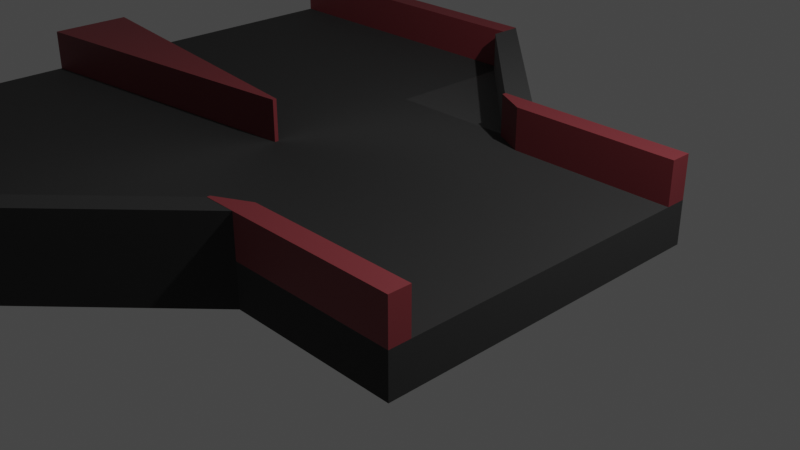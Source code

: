 # Source: Standard_Piece_Split_.blend  (saved by Blender 3.3.6; exported with 4.5.12 LTS)
import bpy
from mathutils import Matrix  # noqa: F401  (used for matrix-valued properties, if any)

bpy.ops.wm.read_factory_settings(use_empty=True)
scene = bpy.context.scene
scene.name = 'Scene'

# ---- collections
col_collection = bpy.data.collections.new('Collection'); scene.collection.children.link(col_collection)

# ---- materials (node trees are filled in below, after node groups)
mat_material_001 = bpy.data.materials.new('Material.001')
mat_material_001.use_transparent_shadow = False
mat_material_002 = bpy.data.materials.new('Material.002')
mat_material_002.use_transparent_shadow = False

# ---- material node trees
mat_material_001.use_nodes = True; mat_material_001.node_tree.nodes.clear()
_N = mat_material_001.node_tree.nodes; _L = mat_material_001.node_tree.links
n0 = _N.new('ShaderNodeBsdfPrincipled'); n0.name = 'Principled BSDF'; n0.location = (10, 300)
n0.distribution = 'GGX'
n0.subsurface_method = 'RANDOM_WALK_SKIN'
n0.inputs[0].default_value = (0.02342, 0.02342, 0.02342, 1.0)
n0.inputs[1].default_value = 0.06286
n0.inputs[2].default_value = 0.8429
n0.inputs[3].default_value = 1.45
n0.inputs[13].default_value = 0.6714
n0.inputs[15].default_value = 0.3143
n0.inputs[18].default_value = 0.28
n0.inputs[24].default_value = 0.04229
n0.inputs[27].default_value = (0.0, 0.0, 0.0, 1.0)
n0.inputs[28].default_value = 1.0
n1 = _N.new('ShaderNodeOutputMaterial'); n1.name = 'Material Output'; n1.location = (300, 300)
_L.new(n0.outputs[0], n1.inputs[0])
n1.is_active_output = True
mat_material_002.use_nodes = True; mat_material_002.node_tree.nodes.clear()
_N = mat_material_002.node_tree.nodes; _L = mat_material_002.node_tree.links
n0 = _N.new('ShaderNodeBsdfPrincipled'); n0.name = 'Principled BSDF'; n0.location = (10, 300)
n0.distribution = 'GGX'
n0.subsurface_method = 'RANDOM_WALK_SKIN'
n0.inputs[0].default_value = (0.2067, 0.03233, 0.03986, 1.0)
n0.inputs[3].default_value = 1.45
n0.inputs[27].default_value = (0.0, 0.0, 0.0, 1.0)
n0.inputs[28].default_value = 1.0
n1 = _N.new('ShaderNodeOutputMaterial'); n1.name = 'Material Output'; n1.location = (300, 300)
_L.new(n0.outputs[0], n1.inputs[0])
n1.is_active_output = True

# ---- world
world_world = bpy.data.worlds.new('World'); scene.world = world_world
world_world.use_nodes = True; world_world.node_tree.nodes.clear()
_N = world_world.node_tree.nodes; _L = world_world.node_tree.links
n0 = _N.new('ShaderNodeOutputWorld'); n0.name = 'World Output'; n0.location = (300, 300)
n1 = _N.new('ShaderNodeBackground'); n1.name = 'Background'; n1.location = (10, 300)
n1.inputs[0].default_value = (0.05088, 0.05088, 0.05088, 1.0)
_L.new(n1.outputs[0], n0.inputs[0])
n0.is_active_output = True
world_world.color = (0.05088, 0.05088, 0.05088)
world_world.use_sun_shadow = False
world_world.sun_shadow_jitter_overblur = 0.0

# ---- cameras
cam_camera = bpy.data.cameras.new('Camera')
cam_camera.clip_end = 100.0
cam_camera.ortho_scale = 7.314

# ---- lights
light_light = bpy.data.lights.new('Light', 'POINT')
light_light.transmission_factor = 0.0
light_light.energy = 1000.0
light_light.shadow_soft_size = 0.1
light_light.shadow_maximum_resolution = 0.006
light_light.use_absolute_resolution = True

# ---- meshes
me_cube_001 = bpy.data.meshes.new('Cube.001')
me_cube_001.from_pydata([(-1.0, -1.0, -1.0), (-3.0, -2.0, -1.0), (-3.0, 0.0, -1.0), (-3.0, -2.0, 1.0), (-1.0, -1.0, 1.0), (-3.0, -1.192e-07, -1.0), (-3.0, 0.0, 1.0), (-3.0, -1.192e-07, 1.0), (-1.0, 1.0, -1.0), (-1.0, -2.0, -1.0), (-3.0, 2.0, -1.0), (-1.0, -2.0, 1.0), (-1.0, 1.0, 1.0), (-1.0, -1.192e-07, -1.0), (-1.0, -1.192e-07, 1.0), (-3.0, 2.0, 1.0), (-1.0, 0.0, -1.0), (1.0, -1.0, -1.0), (-1.0, 0.0, 1.0), (1.0, -1.0, 1.0), (1.0, 1.0, -1.0), (-1.0, 2.0, -1.0), (1.0, 1.0, 1.0), (-1.0, 2.0, 1.0), (-1.0, -1.192e-07, -1.0), (-1.0, -1.192e-07, 1.0), (-1.0, -1.0, 1.0), (-1.0, -1.0, -1.0), (-1.0, -1.788e-07, 1.0), (-1.0, -1.589e-07, 1.0), (1.0, 0.0, 1.0), (-1.0, 1.0, 0.0), (-1.0, -5.96e-08, 1.0), (1.0, 1.0, 0.0), (-1.0, 0.5, -1.0), (1.0, -1.0, 0.0), (0.0, 1.0, -1.0), (0.0, 1.0, 1.0), (-1.0, -5.96e-08, -1.0), (1.788e-07, -1.0, 1.0), (1.788e-07, -1.0, -1.0), (-1.0, -1.49e-07, 1.0), (-1.0, 0.5, 1.0), (-1.0, -1.0, 0.0), (-1.0, -0.5, 1.0), (-1.0, -1.192e-07, -1.0), (1.0, 0.0, -1.0), (-1.0, -1.192e-07, 1.0), (-1.0, -0.5, -1.0), (1.788e-07, -1.0, 0.0), (1.0, 0.0, 0.0), (0.0, 1.0, 0.0), (-1.0, 1.2, 1.0), (-1.0, 1.4, 1.0), (-1.0, 1.6, 1.0), (-1.0, 1.8, 1.0), (-0.8, 1.0, 1.0), (-0.6, 1.0, 1.0), (-0.4, 1.0, 1.0), (-0.2, 1.0, 1.0), (-0.2, 1.2, 1.0), (-0.4, 1.4, 1.0), (-0.6, 1.6, 1.0), (-0.8, 1.8, 1.0), (-0.8, 1.6, 1.0), (-0.6, 1.4, 1.0), (-0.8, 1.4, 1.0), (-0.4, 1.2, 1.0), (-0.6, 1.2, 1.0), (-0.8, 1.2, 1.0), (-0.2, -1.0, 1.0), (-0.4, -1.0, 1.0), (-0.6, -1.0, 1.0), (-0.8, -1.0, 1.0), (-1.0, -1.8, 1.0), (-1.0, -1.6, 1.0), (-1.0, -1.4, 1.0), (-1.0, -1.2, 1.0), (-0.2, -1.2, 1.0), (-0.4, -1.4, 1.0), (-0.6, -1.6, 1.0), (-0.8, -1.8, 1.0), (-0.8, -1.2, 1.0), (-0.8, -1.4, 1.0), (-0.6, -1.2, 1.0), (-0.8, -1.6, 1.0), (-0.6, -1.4, 1.0), (-0.4, -1.2, 1.0), (1.0, 0.5, 1.0), (-1.0, -8.941e-08, 1.0), (0.5, 1.0, 1.0), (-0.9, -1.0, 1.0), (-1.0, -1.639e-07, 1.0), (-1.0, 0.25, 1.0), (-1.0, -0.25, 1.0), (-1.0, -1.192e-07, 1.0), (1.0, -0.5, 1.0), (-1.0, -2.98e-08, 1.0), (-0.1, 1.0, 1.0), (0.5, -1.0, 1.0), (-1.0, -1.341e-07, 1.0), (-1.0, 0.75, 1.0), (-1.0, -0.75, 1.0), (-1.0, -1.192e-07, 1.0), (-0.9, 1.0, 1.0), (-0.7, 1.0, 1.0), (-0.5, 1.0, 1.0), (-0.3, 1.0, 1.0), (-0.1, -1.0, 1.0), (-0.3, -1.0, 1.0), (-0.5, -1.0, 1.0), (-0.7, -1.0, 1.0), (-1.0, 1.8, 1.0), (-1.0, 2.0, 1.0), (-0.1, 1.0, 1.0), (0.0, 1.0, 1.0), (-0.8, -1.8, 1.0), (-1.0, -2.0, 1.0), (-0.8, 1.8, 1.0), (-0.2, 1.2, 1.0), (-0.4, 1.4, 1.0), (-0.6, 1.6, 1.0), (-0.8, 1.6, 1.0), (-0.6, 1.4, 1.0), (-0.4, 1.2, 1.0), (-0.2, 1.0, 1.0), (-0.1, -1.0, 1.0), (-0.2, -1.0, 1.0), (-1.0, -1.8, 1.0), (1.788e-07, -1.0, 1.0), (-0.2, -1.2, 1.0), (-0.4, -1.4, 1.0), (-0.6, -1.6, 1.0), (-0.4, -1.2, 1.0), (-0.8, -1.6, 1.0), (-0.6, -1.4, 1.0), (-1.0, 1.8, 2.993), (-1.0, 2.0, 2.993), (-0.1, 1.0, 2.993), (0.0, 1.0, 2.993), (-0.8, -1.8, 2.993), (-1.0, -2.0, 2.993), (-0.8, 1.8, 2.993), (-0.2, 1.2, 2.993), (-0.4, 1.4, 2.993), (-0.6, 1.6, 2.993), (-0.8, 1.6, 2.993), (-0.6, 1.4, 2.993), (-0.4, 1.2, 2.993), (-0.2, 1.0, 2.993), (-0.1, -1.0, 2.993), (-0.2, -1.0, 2.993), (-1.0, -1.8, 2.993), (1.788e-07, -1.0, 2.993), (-0.2, -1.2, 2.993), (-0.4, -1.4, 2.993), (-0.6, -1.6, 2.993), (-0.4, -1.2, 2.993), (-0.8, -1.6, 2.993), (-0.6, -1.4, 2.993)], [], [(32, 97, 18, 16, 38), (51, 36, 8, 31), (50, 30, 96, 19, 35), (49, 39, 108, 70, 109, 71, 110, 72, 111, 73, 91, 26, 43), (16, 34, 8, 36, 20, 46, 17, 40, 27, 48, 13, 45, 24, 38), (27, 0, 24, 45, 13, 48), (19, 96, 30, 88, 22, 90, 37, 98, 59, 107, 58, 106, 57, 105, 56, 104, 12, 101, 42, 93, 18, 97, 32, 89, 25, 95, 47, 103, 14, 100, 41, 92, 28, 94, 44, 102, 26, 91, 73, 111, 72, 110, 71, 109, 70, 108, 39, 99), (14, 103, 47, 95, 25, 4, 26, 102, 44, 94, 28, 29), (28, 92, 41, 100, 14, 29), (2, 6, 15, 10), (10, 15, 23, 21), (8, 21, 23, 55, 54, 53, 52, 12, 31), (18, 6, 2, 16), (8, 34, 16, 2, 10, 21), (18, 93, 42, 101, 12, 52, 53, 54, 55, 23, 15, 6), (1, 3, 7, 5), (5, 7, 25, 24), (11, 9, 27, 43, 26, 77, 76, 75, 74), (9, 11, 3, 1), (5, 24, 0, 27, 9, 1), (11, 74, 75, 76, 77, 26, 4, 25, 7, 3), (40, 49, 43, 27), (17, 35, 49, 40), (35, 19, 99, 39, 49), (46, 50, 35, 17), (20, 33, 50, 46), (33, 22, 88, 30, 50), (37, 51, 31, 12, 104, 56, 105, 57, 106, 58, 107, 59, 98), (22, 33, 51, 37, 90), (33, 20, 36, 51), (25, 89, 32, 38, 24), (11, 9, 40, 39, 78, 79, 80, 81), (70, 87, 133, 127), (40, 9, 27), (23, 21, 36, 37, 60, 61, 62, 63), (60, 37, 115, 119), (36, 8, 21), (39, 108, 126, 129), (80, 79, 131, 132), (67, 65, 123, 124), (79, 78, 130, 131), (23, 63, 118, 113), (64, 54, 55), (37, 98, 114, 115), (65, 66, 64), (64, 66, 54), (66, 53, 54), (78, 39, 129, 130), (67, 68, 65), (65, 68, 66), (68, 69, 66), (66, 69, 53), (69, 52, 53), (59, 67, 124, 125), (59, 107, 58, 67), (67, 58, 68), (58, 106, 57, 68), (68, 57, 69), (57, 105, 56, 69), (69, 56, 52), (56, 104, 12, 52), (77, 73, 91, 26), (76, 82, 77), (75, 83, 76), (74, 85, 75), (77, 82, 73), (82, 72, 111, 73), (76, 83, 82), (83, 84, 82), (82, 84, 72), (84, 71, 110, 72), (75, 85, 83), (85, 86, 83), (83, 86, 84), (86, 87, 84), (84, 87, 71), (87, 70, 109, 71), (98, 59, 125, 114), (108, 70, 127, 126), (87, 86, 135, 133), (63, 62, 121, 118), (11, 81, 116, 117), (65, 64, 122, 123), (86, 85, 134, 135), (62, 61, 120, 121), (116, 132, 156, 140), (124, 123, 147, 148), (117, 116, 140, 141), (129, 126, 150, 153), (132, 131, 155, 156), (115, 114, 138, 139), (114, 125, 149, 138), (131, 130, 154, 155), (123, 122, 146, 147), (112, 113, 137, 136), (130, 129, 153, 154), (118, 121, 145, 142), (133, 135, 159, 157), (128, 117, 141, 152), (121, 120, 144, 145), (135, 134, 158, 159), (122, 112, 136, 146), (126, 127, 151, 150), (55, 23, 113, 112), (64, 55, 112, 122), (81, 80, 132, 116), (74, 11, 117, 128), (61, 60, 119, 120), (85, 74, 128, 134), (141, 140, 152), (139, 138, 149, 143), (142, 136, 137), (145, 146, 142), (144, 147, 145), (143, 148, 144), (142, 146, 136), (145, 147, 146), (144, 148, 147), (143, 149, 148), (152, 140, 158), (140, 156, 158), (158, 156, 159), (156, 155, 159), (159, 155, 157), (155, 154, 157), (157, 154, 151), (154, 153, 150, 151), (113, 118, 142, 137), (127, 133, 157, 151), (119, 115, 139, 143), (125, 124, 148, 149), (134, 128, 152, 158), (120, 119, 143, 144)])
_uv = me_cube_001.uv_layers.new(name='UVMap')
_uv.uv.foreach_set('vector', [0.625, 0.125, 0.625, 0.125, 0.625, 0.125, 0.375, 0.125, 0.375, 0.125, 0.5, 0.375, 0.375, 0.375, 0.375, 0.25, 0.5, 0.25, 0.5, 0.625, 0.625, 0.625, 0.625, 0.6875, 0.625, 0.75, 0.5, 0.75, 0.5, 0.875, 0.625, 0.875, 0.625, 0.8875, 0.625, 0.9, 0.625, 0.9125, 0.625, 0.925, 0.625, 0.9375, 0.625, 0.95, 0.625, 0.9625, 0.625, 0.975, 0.625, 0.9875, 0.625, 1.0, 0.5, 1.0, 0.125, 0.625, 0.125, 0.5625, 0.125, 0.5, 0.25, 0.5, 0.375, 0.5, 0.375, 0.625, 0.375, 0.75, 0.25, 0.75, 0.125, 0.75, 0.125, 0.6875, 0.125, 0.625, 0.125, 0.625, 0.125, 0.625, 0.125, 0.625, 0.125, 0.75, 0.125, 0.75, 0.125, 0.625, 0.125, 0.625, 0.125, 0.625, 0.125, 0.6875, 0.625, 0.75, 0.625, 0.6875, 0.625, 0.625, 0.625, 0.5625, 0.625, 0.5, 0.6875, 0.5, 0.75, 0.5, 0.7625, 0.5, 0.775, 0.5, 0.7875, 0.5, 0.8, 0.5, 0.8125, 0.5, 0.825, 0.5, 0.8375, 0.5, 0.85, 0.5, 0.8625, 0.5, 0.875, 0.5, 0.875, 0.5312, 0.875, 0.5625, 0.875, 0.5938, 0.875, 0.625, 0.875, 0.625, 0.875, 0.625, 0.875, 0.625, 0.875, 0.625, 0.875, 0.625, 0.875, 0.625, 0.875, 0.625, 0.875, 0.625, 0.875, 0.625, 0.875, 0.625, 0.875, 0.625, 0.875, 0.625, 0.875, 0.6562, 0.875, 0.6875, 0.875, 0.7188, 0.875, 0.75, 0.8625, 0.75, 0.85, 0.75, 0.8375, 0.75, 0.825, 0.75, 0.8125, 0.75, 0.8, 0.75, 0.7875, 0.75, 0.775, 0.75, 0.7625, 0.75, 0.75, 0.75, 0.6875, 0.75, 0.875, 0.625, 0.875, 0.625, 0.875, 0.625, 0.875, 0.625, 0.875, 0.625, 0.875, 0.75, 0.875, 0.75, 0.875, 0.7188, 0.875, 0.6875, 0.875, 0.6562, 0.875, 0.625, 0.875, 0.625, 0.875, 0.625, 0.875, 0.625, 0.875, 0.625, 0.875, 0.625, 0.875, 0.625, 0.875, 0.625, 0.375, 0.0, 0.625, 0.0, 0.625, 0.25, 0.375, 0.25, 0.375, 0.25, 0.625, 0.25, 0.625, 0.5, 0.375, 0.5, 0.375, 0.625, 0.375, 0.5, 0.625, 0.5, 0.625, 0.525, 0.625, 0.55, 0.625, 0.575, 0.625, 0.6, 0.625, 0.625, 0.5, 0.625, 0.625, 0.75, 0.625, 1.0, 0.375, 1.0, 0.375, 0.75, 0.375, 0.625, 0.375, 0.6875, 0.375, 0.75, 0.125, 0.75, 0.125, 0.5, 0.375, 0.5, 0.625, 0.75, 0.625, 0.7188, 0.625, 0.6875, 0.625, 0.6562, 0.625, 0.625, 0.625, 0.6, 0.625, 0.575, 0.625, 0.55, 0.625, 0.525, 0.625, 0.5, 0.875, 0.5, 0.875, 0.75, 0.375, 0.0, 0.625, 0.0, 0.625, 0.25, 0.375, 0.25, 0.375, 0.25, 0.625, 0.25, 0.625, 0.5, 0.375, 0.5, 0.625, 0.75, 0.375, 0.75, 0.375, 0.625, 0.5, 0.625, 0.625, 0.625, 0.625, 0.65, 0.625, 0.675, 0.625, 0.7, 0.625, 0.725, 0.375, 0.75, 0.625, 0.75, 0.625, 1.0, 0.375, 1.0, 0.125, 0.5, 0.375, 0.5, 0.375, 0.625, 0.375, 0.625, 0.375, 0.75, 0.125, 0.75, 0.625, 0.75, 0.625, 0.725, 0.625, 0.7, 0.625, 0.675, 0.625, 0.65, 0.625, 0.625, 0.625, 0.625, 0.625, 0.5, 0.875, 0.5, 0.875, 0.75, 0.375, 0.875, 0.5, 0.875, 0.5, 1.0, 0.375, 1.0, 0.375, 0.75, 0.5, 0.75, 0.5, 0.875, 0.375, 0.875, 0.5, 0.75, 0.625, 0.75, 0.625, 0.8125, 0.625, 0.875, 0.5, 0.875, 0.375, 0.625, 0.5, 0.625, 0.5, 0.75, 0.375, 0.75, 0.375, 0.5, 0.5, 0.5, 0.5, 0.625, 0.375, 0.625, 0.5, 0.5, 0.625, 0.5, 0.625, 0.5625, 0.625, 0.625, 0.5, 0.625, 0.625, 0.375, 0.5, 0.375, 0.5, 0.25, 0.625, 0.25, 0.625, 0.2625, 0.625, 0.275, 0.625, 0.2875, 0.625, 0.3, 0.625, 0.3125, 0.625, 0.325, 0.625, 0.3375, 0.625, 0.35, 0.625, 0.3625, 0.625, 0.5, 0.5, 0.5, 0.5, 0.375, 0.625, 0.375, 0.625, 0.4375, 0.5, 0.5, 0.375, 0.5, 0.375, 0.375, 0.5, 0.375, 0.625, 0.125, 0.625, 0.125, 0.625, 0.125, 0.375, 0.125, 0.375, 0.125, 0.625, 0.75, 0.375, 0.75, 0.0, 0.0, 0.0, 0.0, 0.125, 0.15, 0.25, 0.3, 0.375, 0.45, 0.5, 0.6, 0.0, 0.0, 0.0, 0.0, 0.0, 0.0, 0.0, 0.0, 0.0, 0.0, 0.0, 0.0, 0.0, 0.0, 0.625, 0.5, 0.375, 0.5, 0.0, 0.0, 0.0, 0.0, 0.125, 0.1, 0.25, 0.2, 0.375, 0.3, 0.5, 0.4, 0.125, 0.1, 0.0, 0.0, 0.0, 0.0, 0.125, 0.1, 0.0, 0.0, 0.0, 0.0, 0.0, 0.0, 0.75, 0.75, 0.7625, 0.75, 0.7625, 0.75, 0.75, 0.75, 0.375, 0.45, 0.25, 0.3, 0.25, 0.3, 0.375, 0.45, 0.0, 0.0, 0.0, 0.0, 0.0, 0.0, 0.0, 0.0, 0.25, 0.3, 0.125, 0.15, 0.125, 0.15, 0.25, 0.3, 0.625, 0.5, 0.5, 0.4, 0.5, 0.4, 0.625, 0.5, 0.0, 0.0, 0.0, 0.0, 0.0, 0.0, 0.625, 0.375, 0.625, 0.3625, 0.625, 0.3625, 0.625, 0.375, 0.0, 0.0, 0.0, 0.0, 0.0, 0.0, 0.0, 0.0, 0.0, 0.0, 0.0, 0.0, 0.0, 0.0, 0.0, 0.0, 0.0, 0.0, 0.125, 0.15, 0.0, 0.0, 0.0, 0.0, 0.125, 0.15, 0.0, 0.0, 0.0, 0.0, 0.0, 0.0, 0.0, 0.0, 0.0, 0.0, 0.0, 0.0, 0.0, 0.0, 0.0, 0.0, 0.0, 0.0, 0.0, 0.0, 0.0, 0.0, 0.0, 0.0, 0.0, 0.0, 0.0, 0.0, 0.0, 0.0, 0.0, 0.0, 0.0, 0.0, 0.0, 0.0, 0.0, 0.0, 0.0, 0.0, 0.0, 0.0, 0.0, 0.0, 0.0, 0.0, 0.0, 0.0, 0.0, 0.0, 0.0, 0.0, 0.0, 0.0, 0.0, 0.0, 0.0, 0.0, 0.0, 0.0, 0.0, 0.0, 0.0, 0.0, 0.0, 0.0, 0.0, 0.0, 0.0, 0.0, 0.0, 0.0, 0.0, 0.0, 0.0, 0.0, 0.0, 0.0, 0.0, 0.0, 0.0, 0.0, 0.0, 0.0, 0.0, 0.0, 0.0, 0.0, 0.0, 0.0, 0.0, 0.0, 0.0, 0.0, 0.0, 0.0, 0.0, 0.0, 0.0, 0.0, 0.0, 0.0, 0.0, 0.0, 0.0, 0.0, 0.0, 0.0, 0.0, 0.0, 0.0, 0.0, 0.0, 0.0, 0.0, 0.0, 0.0, 0.0, 0.0, 0.0, 0.0, 0.0, 0.0, 0.0, 0.0, 0.0, 0.0, 0.0, 0.0, 0.0, 0.0, 0.0, 0.0, 0.0, 0.0, 0.0, 0.0, 0.0, 0.0, 0.0, 0.0, 0.0, 0.0, 0.0, 0.0, 0.0, 0.0, 0.0, 0.0, 0.0, 0.0, 0.0, 0.0, 0.0, 0.0, 0.0, 0.0, 0.0, 0.0, 0.0, 0.0, 0.0, 0.0, 0.0, 0.0, 0.0, 0.0, 0.0, 0.0, 0.0, 0.0, 0.0, 0.0, 0.0, 0.0, 0.0, 0.0, 0.0, 0.0, 0.0, 0.0, 0.0, 0.0, 0.0, 0.0, 0.0, 0.0, 0.0, 0.0, 0.0, 0.0, 0.0, 0.625, 0.3625, 0.625, 0.35, 0.625, 0.35, 0.625, 0.3625, 0.7625, 0.75, 0.775, 0.75, 0.775, 0.75, 0.7625, 0.75, 0.0, 0.0, 0.0, 0.0, 0.0, 0.0, 0.0, 0.0, 0.5, 0.4, 0.375, 0.3, 0.375, 0.3, 0.5, 0.4, 0.625, 0.75, 0.5, 0.6, 0.5, 0.6, 0.625, 0.75, 0.0, 0.0, 0.0, 0.0, 0.0, 0.0, 0.0, 0.0, 0.0, 0.0, 0.0, 0.0, 0.0, 0.0, 0.0, 0.0, 0.375, 0.3, 0.25, 0.2, 0.25, 0.2, 0.375, 0.3, 0.5, 0.6, 0.375, 0.45, 0.375, 0.45, 0.5, 0.6, 0.0, 0.0, 0.0, 0.0, 0.0, 0.0, 0.0, 0.0, 0.625, 0.75, 0.5, 0.6, 0.5, 0.6, 0.625, 0.75, 0.75, 0.75, 0.7625, 0.75, 0.7625, 0.75, 0.75, 0.75, 0.375, 0.45, 0.25, 0.3, 0.25, 0.3, 0.375, 0.45, 0.625, 0.375, 0.625, 0.3625, 0.625, 0.3625, 0.625, 0.375, 0.625, 0.3625, 0.625, 0.35, 0.625, 0.35, 0.625, 0.3625, 0.25, 0.3, 0.125, 0.15, 0.125, 0.15, 0.25, 0.3, 0.0, 0.0, 0.0, 0.0, 0.0, 0.0, 0.0, 0.0, 0.625, 0.525, 0.625, 0.5, 0.625, 0.5, 0.625, 0.525, 0.125, 0.15, 0.0, 0.0, 0.0, 0.0, 0.125, 0.15, 0.5, 0.4, 0.375, 0.3, 0.375, 0.3, 0.5, 0.4, 0.0, 0.0, 0.0, 0.0, 0.0, 0.0, 0.0, 0.0, 0.625, 0.725, 0.625, 0.75, 0.625, 0.75, 0.625, 0.725, 0.375, 0.3, 0.25, 0.2, 0.25, 0.2, 0.375, 0.3, 0.0, 0.0, 0.0, 0.0, 0.0, 0.0, 0.0, 0.0, 0.0, 0.0, 0.0, 0.0, 0.0, 0.0, 0.0, 0.0, 0.7625, 0.75, 0.775, 0.75, 0.775, 0.75, 0.7625, 0.75, 0.625, 0.525, 0.625, 0.5, 0.625, 0.5, 0.625, 0.525, 0.0, 0.0, 0.0, 0.0, 0.0, 0.0, 0.0, 0.0, 0.5, 0.6, 0.375, 0.45, 0.375, 0.45, 0.5, 0.6, 0.625, 0.725, 0.625, 0.75, 0.625, 0.75, 0.625, 0.725, 0.25, 0.2, 0.125, 0.1, 0.125, 0.1, 0.25, 0.2, 0.0, 0.0, 0.0, 0.0, 0.0, 0.0, 0.0, 0.0, 0.0, 0.0, 0.0, 0.0, 0.0, 0.0, 0.0, 0.0, 0.0, 0.0, 0.0, 0.0, 0.0, 0.0, 0.0, 0.0, 0.0, 0.0, 0.0, 0.0, 0.0, 0.0, 0.0, 0.0, 0.0, 0.0, 0.0, 0.0, 0.0, 0.0, 0.0, 0.0, 0.0, 0.0, 0.0, 0.0, 0.0, 0.0, 0.0, 0.0, 0.0, 0.0, 0.0, 0.0, 0.0, 0.0, 0.0, 0.0, 0.0, 0.0, 0.0, 0.0, 0.0, 0.0, 0.0, 0.0, 0.0, 0.0, 0.0, 0.0, 0.0, 0.0, 0.0, 0.0, 0.0, 0.0, 0.0, 0.0, 0.0, 0.0, 0.0, 0.0, 0.0, 0.0, 0.0, 0.0, 0.0, 0.0, 0.0, 0.0, 0.0, 0.0, 0.0, 0.0, 0.0, 0.0, 0.0, 0.0, 0.0, 0.0, 0.0, 0.0, 0.0, 0.0, 0.0, 0.0, 0.0, 0.0, 0.0, 0.0, 0.0, 0.0, 0.0, 0.0, 0.0, 0.0, 0.0, 0.0, 0.0, 0.0, 0.0, 0.0, 0.625, 0.5, 0.5, 0.4, 0.5, 0.4, 0.625, 0.5, 0.0, 0.0, 0.0, 0.0, 0.0, 0.0, 0.0, 0.0, 0.125, 0.1, 0.0, 0.0, 0.0, 0.0, 0.125, 0.1, 0.0, 0.0, 0.0, 0.0, 0.0, 0.0, 0.0, 0.0, 0.0, 0.0, 0.0, 0.0, 0.0, 0.0, 0.0, 0.0, 0.25, 0.2, 0.125, 0.1, 0.125, 0.1, 0.25, 0.2])
me_cube_001.materials.append(mat_material_001)
me_cube_001.update()
me_cube_004 = bpy.data.meshes.new('Cube.004')
me_cube_004.from_pydata([(-1.0, -0.875, -1.0), (-1.0, -1.0, -1.0), (-1.0, -1.0, 1.0), (-1.0, -0.875, 1.0), (-1.0, 1.0, -1.0), (-1.0, 0.875, -1.0), (-1.0, 1.0, 1.0), (-1.0, 0.875, 1.0), (1.0, -1.0, -1.0), (1.0, -0.875, -1.0), (1.0, -0.875, 1.0), (1.0, -1.0, 1.0), (1.0, 1.0, -1.0), (1.0, 0.875, -1.0), (1.0, 1.0, 1.0), (1.0, 0.875, 1.0), (-1.0, -0.875, -1.0), (-1.0, -1.0, -1.0), (-1.0, -1.0, 1.0), (-1.0, -0.875, 1.0), (-1.0, 1.0, -1.0), (-1.0, 0.875, -1.0), (-1.0, 1.0, 1.0), (-1.0, 0.875, 1.0), (-1.0, -0.875, -1.0), (-1.0, -1.0, -1.0), (-1.0, -1.0, 1.0), (-1.0, -0.875, 1.0), (-1.0, 1.0, -1.0), (-1.0, 0.875, -1.0), (-1.0, 1.0, 1.0), (-1.0, 0.875, 1.0), (-1.0, 1.0, -1.0), (-1.0, 0.875, -1.0), (-1.0, 1.0, 1.0), (-1.0, 0.875, 1.0), (-1.392, 1.001, -1.0), (-1.392, 0.9753, -1.0), (-1.392, 1.001, 1.0), (-1.392, 0.9753, 1.0), (-1.394, -0.9798, -1.0), (-1.394, -0.9984, -1.0), (-1.394, -0.9984, 1.0), (-1.394, -0.9798, 1.0)], [], [(2, 3, 19, 18), (1, 2, 18, 17), (4, 6, 14, 12), (10, 11, 8, 9), (13, 12, 14, 15), (8, 11, 2, 1), (9, 8, 1, 0), (4, 12, 13, 5), (3, 2, 11, 10), (15, 14, 6, 7), (13, 15, 7, 5), (0, 3, 10, 9), (23, 22, 30, 31), (18, 19, 27, 26), (7, 6, 22, 23), (4, 5, 21, 20), (3, 0, 16, 19), (5, 7, 23, 21), (0, 1, 17, 16), (6, 4, 20, 22), (30, 28, 32, 34), (27, 24, 40, 43), (20, 21, 29, 28), (17, 18, 26, 25), (21, 23, 31, 29), (22, 20, 28, 30), (19, 16, 24, 27), (16, 17, 25, 24), (33, 35, 39, 37), (31, 30, 34, 35), (28, 29, 33, 32), (29, 31, 35, 33), (38, 36, 37, 39), (34, 32, 36, 38), (35, 34, 38, 39), (32, 33, 37, 36), (40, 41, 42, 43), (24, 25, 41, 40), (26, 27, 43, 42), (25, 26, 42, 41)])
_uv = me_cube_004.uv_layers.new(name='UVMap')
_uv.uv.foreach_set('vector', [0.875, 0.75, 0.875, 0.7344, 0.875, 0.7344, 0.875, 0.75, 0.375, 1.0, 0.625, 1.0, 0.625, 1.0, 0.375, 1.0, 0.375, 0.25, 0.625, 0.25, 0.625, 0.5, 0.375, 0.5, 0.625, 0.7344, 0.625, 0.75, 0.375, 0.75, 0.375, 0.7344, 0.375, 0.5156, 0.375, 0.5, 0.625, 0.5, 0.625, 0.5156, 0.375, 0.75, 0.625, 0.75, 0.625, 1.0, 0.375, 1.0, 0.375, 0.7344, 0.375, 0.75, 0.125, 0.75, 0.125, 0.7344, 0.125, 0.5, 0.375, 0.5, 0.375, 0.5156, 0.125, 0.5156, 0.875, 0.7344, 0.875, 0.75, 0.625, 0.75, 0.625, 0.7344, 0.625, 0.5156, 0.625, 0.5, 0.875, 0.5, 0.875, 0.5156, 0.375, 0.5, 0.625, 0.5, 0.625, 0.25, 0.375, 0.25, 0.375, 1.0, 0.625, 1.0, 0.625, 0.75, 0.375, 0.75, 0.875, 0.5156, 0.875, 0.5, 0.875, 0.5, 0.875, 0.5156, 0.875, 0.75, 0.875, 0.7344, 0.875, 0.7344, 0.875, 0.75, 0.875, 0.5156, 0.875, 0.5, 0.875, 0.5, 0.875, 0.5156, 0.125, 0.5, 0.125, 0.5156, 0.125, 0.5156, 0.125, 0.5, 0.625, 1.0, 0.375, 1.0, 0.375, 1.0, 0.625, 1.0, 0.375, 0.25, 0.625, 0.25, 0.625, 0.25, 0.375, 0.25, 0.125, 0.7344, 0.125, 0.75, 0.125, 0.75, 0.125, 0.7344, 0.625, 0.25, 0.375, 0.25, 0.375, 0.25, 0.625, 0.25, 0.625, 0.25, 0.375, 0.25, 0.375, 0.25, 0.625, 0.25, 0.625, 1.0, 0.375, 1.0, 0.375, 1.0, 0.625, 1.0, 0.125, 0.5, 0.125, 0.5156, 0.125, 0.5156, 0.125, 0.5, 0.375, 1.0, 0.625, 1.0, 0.625, 1.0, 0.375, 1.0, 0.375, 0.25, 0.625, 0.25, 0.625, 0.25, 0.375, 0.25, 0.625, 0.25, 0.375, 0.25, 0.375, 0.25, 0.625, 0.25, 0.625, 1.0, 0.375, 1.0, 0.375, 1.0, 0.625, 1.0, 0.125, 0.7344, 0.125, 0.75, 0.125, 0.75, 0.125, 0.7344, 0.375, 0.25, 0.625, 0.25, 0.625, 0.25, 0.375, 0.25, 0.875, 0.5156, 0.875, 0.5, 0.875, 0.5, 0.875, 0.5156, 0.125, 0.5, 0.125, 0.5156, 0.125, 0.5156, 0.125, 0.5, 0.375, 0.25, 0.625, 0.25, 0.625, 0.25, 0.375, 0.25, 0.625, 0.25, 0.375, 0.25, 0.375, 0.2344, 0.625, 0.2344, 0.625, 0.25, 0.375, 0.25, 0.375, 0.25, 0.625, 0.25, 0.875, 0.5156, 0.875, 0.5, 0.875, 0.5, 0.875, 0.5156, 0.125, 0.5, 0.125, 0.5156, 0.125, 0.5156, 0.125, 0.5, 0.375, 0.01562, 0.375, 0.0, 0.625, 0.0, 0.625, 0.01562, 0.125, 0.7344, 0.125, 0.75, 0.125, 0.75, 0.125, 0.7344, 0.875, 0.75, 0.875, 0.7344, 0.875, 0.7344, 0.875, 0.75, 0.375, 1.0, 0.625, 1.0, 0.625, 1.0, 0.375, 1.0])
me_cube_004.materials.append(mat_material_002)
me_cube_004.update()
me_cube_007 = bpy.data.meshes.new('Cube.007')
me_cube_007.from_pydata([(-1.0, -0.9375, -1.0), (-1.0, -1.0, -1.0), (-1.0, -1.0, 1.0), (-1.0, -0.9375, 1.0), (-1.0, 1.0, -1.0), (-1.0, 0.9375, -1.0), (-1.0, 1.0, 1.0), (-1.0, 0.9375, 1.0), (1.0, -1.0, -1.0), (1.0, -0.9375, -1.0), (1.0, -0.9375, 1.0), (1.0, -1.0, 1.0), (1.0, 1.0, -1.0), (1.0, 0.9375, -1.0), (1.0, 1.0, 1.0), (1.0, 0.9375, 1.0)], [], [(6, 4, 5, 7), (0, 1, 2, 3), (4, 6, 14, 12), (10, 11, 8, 9), (13, 12, 14, 15), (8, 11, 2, 1), (9, 8, 1, 0), (4, 12, 13, 5), (3, 2, 11, 10), (15, 14, 6, 7), (13, 15, 7, 5), (0, 3, 10, 9)])
_uv = me_cube_007.uv_layers.new(name='UVMap')
_uv.uv.foreach_set('vector', [0.625, 0.25, 0.375, 0.25, 0.375, 0.2422, 0.625, 0.2422, 0.375, 0.007812, 0.375, 0.0, 0.625, 0.0, 0.625, 0.007812, 0.375, 0.25, 0.625, 0.25, 0.625, 0.5, 0.375, 0.5, 0.625, 0.7422, 0.625, 0.75, 0.375, 0.75, 0.375, 0.7422, 0.375, 0.5078, 0.375, 0.5, 0.625, 0.5, 0.625, 0.5078, 0.375, 0.75, 0.625, 0.75, 0.625, 1.0, 0.375, 1.0, 0.375, 0.7422, 0.375, 0.75, 0.125, 0.75, 0.125, 0.7422, 0.125, 0.5, 0.375, 0.5, 0.375, 0.5078, 0.125, 0.5078, 0.875, 0.7422, 0.875, 0.75, 0.625, 0.75, 0.625, 0.7422, 0.625, 0.5078, 0.625, 0.5, 0.875, 0.5, 0.875, 0.5078, 0.375, 0.5, 0.625, 0.5, 0.625, 0.25, 0.375, 0.25, 0.375, 1.0, 0.625, 1.0, 0.625, 0.75, 0.375, 0.75])
me_cube_007.materials.append(mat_material_002)
me_cube_007.update()
me_cube_009 = bpy.data.meshes.new('Cube.009')
me_cube_009.from_pydata([(-1.0, -1.0, -1.0), (-1.0, -1.0, 1.0), (-1.0, 1.0, -1.0), (-1.0, 1.0, 1.0), (1.0, -0.04909, -1.0), (1.0, -0.04909, 1.0), (1.0, 0.04909, -1.0), (1.0, 0.04909, 1.0)], [], [(0, 1, 3, 2), (2, 3, 7, 6), (6, 7, 5, 4), (4, 5, 1, 0), (2, 6, 4, 0), (7, 3, 1, 5)])
_uv = me_cube_009.uv_layers.new(name='UVMap')
_uv.uv.foreach_set('vector', [0.375, 0.0, 0.625, 0.0, 0.625, 0.25, 0.375, 0.25, 0.375, 0.25, 0.625, 0.25, 0.625, 0.5, 0.375, 0.5, 0.375, 0.5, 0.625, 0.5, 0.625, 0.75, 0.375, 0.75, 0.375, 0.75, 0.625, 0.75, 0.625, 1.0, 0.375, 1.0, 0.125, 0.5, 0.375, 0.5, 0.375, 0.75, 0.125, 0.75, 0.625, 0.5, 0.875, 0.5, 0.875, 0.75, 0.625, 0.75])
me_cube_009.materials.append(mat_material_002)
me_cube_009.update()

# ---- objects
ob_light = bpy.data.objects.new('Light', light_light)
ob_camera = bpy.data.objects.new('Camera', cam_camera)
ob_cube = bpy.data.objects.new('Cube', me_cube_001)
ob_wall_1 = bpy.data.objects.new('Wall 1', me_cube_004)
ob_wall_2 = bpy.data.objects.new('Wall 2', me_cube_007)
ob_wall_middle = bpy.data.objects.new('Wall Middle', me_cube_009)

# ---- transforms, parenting, visibility, modifiers, constraints
ob_light.location = (4.076, 1.005, 5.904)
ob_light.rotation_euler = (0.6503, 0.05522, 1.866)
ob_light.lock_rotations_4d = False
ob_light.empty_display_type = 'ARROWS'
ob_light.color = (0.0, 0.0, 0.0, 0.0)
ob_light.lineart.crease_threshold = 0.0
ob_camera.location = (7.359, -6.926, 4.958)
ob_camera.rotation_euler = (1.109, 0.0, 0.8149)
ob_camera.lock_rotations_4d = False
ob_camera.empty_display_type = 'ARROWS'
ob_camera.color = (0.0, 0.0, 0.0, 0.0)
ob_camera.display_type = 'WIRE'
ob_camera.lineart.crease_threshold = 0.0
ob_cube.location = (0.0, 0.0, 0.0)
ob_cube.scale = (2.0, 2.0, 0.25)
ob_wall_1.location = (1.0, 0.0, 0.5)
ob_wall_1.scale = (1.0, 2.0, 0.25)
ob_wall_2.location = (-4.0, 0.0, 0.5)
ob_wall_2.scale = (2.0, 4.0, 0.25)
ob_wall_middle.location = (-4.0, 0.0, 0.5)
ob_wall_middle.scale = (2.0, 0.5, 0.25)

# ---- collection membership
col_collection.objects.link(ob_light)
col_collection.objects.link(ob_camera)
col_collection.objects.link(ob_cube)
col_collection.objects.link(ob_wall_1)
col_collection.objects.link(ob_wall_2)
col_collection.objects.link(ob_wall_middle)

# ---- scene / render settings (as saved in the file)
scene.camera = ob_camera
scene.frame_start = 1; scene.frame_end = 250; scene.frame_set(1)
scene.render.engine = 'BLENDER_EEVEE_NEXT'
scene.cycles.sampling_pattern = 'TABULATED_SOBOL'
scene.cycles.use_light_tree = False
scene.view_settings.view_transform = 'Filmic'
bpy.context.view_layer.update()
